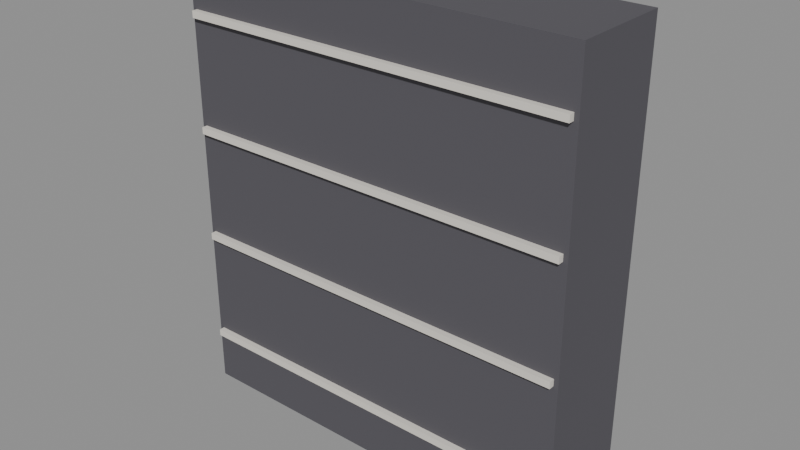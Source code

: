 # Source: shelf_goods.blend  (saved by Blender 5.2.44; exported with 4.5.12 LTS)
import bpy
from mathutils import Matrix  # noqa: F401  (used for matrix-valued properties, if any)

bpy.ops.wm.read_factory_settings(use_empty=True)
scene = bpy.context.scene
scene.name = 'Scene'

# ---- materials (node trees are filled in below, after node groups)
mat_dark = bpy.data.materials.new('dark')
mat_laminate = bpy.data.materials.new('laminate')
mat_goods_2 = bpy.data.materials.new('goods_2')
mat_goods_0 = bpy.data.materials.new('goods_0')
mat_goods_4 = bpy.data.materials.new('goods_4')
mat_goods_3 = bpy.data.materials.new('goods_3')
mat_goods_1 = bpy.data.materials.new('goods_1')

# ---- material node trees
mat_dark.use_nodes = True; mat_dark.node_tree.nodes.clear()
_N = mat_dark.node_tree.nodes; _L = mat_dark.node_tree.links
n0 = _N.new('ShaderNodeBsdfPrincipled'); n0.name = 'Principled BSDF'; n0.location = (-200, 100)
n0.inputs[0].default_value = (0.09, 0.086, 0.1, 1.0)
n0.inputs[2].default_value = 0.8
n0.inputs[10].default_value = 0.005
n1 = _N.new('ShaderNodeOutputMaterial'); n1.name = 'Material Output'; n1.location = (200, 100)
_L.new(n0.outputs[0], n1.inputs[0])
n1.is_active_output = True
mat_laminate.use_nodes = True; mat_laminate.node_tree.nodes.clear()
_N = mat_laminate.node_tree.nodes; _L = mat_laminate.node_tree.links
n0 = _N.new('ShaderNodeBsdfPrincipled'); n0.name = 'Principled BSDF'; n0.location = (-200, 100)
n0.inputs[0].default_value = (0.79, 0.75, 0.68, 1.0)
n0.inputs[10].default_value = 0.005
n1 = _N.new('ShaderNodeOutputMaterial'); n1.name = 'Material Output'; n1.location = (200, 100)
_L.new(n0.outputs[0], n1.inputs[0])
n1.is_active_output = True
mat_goods_2.use_nodes = True; mat_goods_2.node_tree.nodes.clear()
_N = mat_goods_2.node_tree.nodes; _L = mat_goods_2.node_tree.links
n0 = _N.new('ShaderNodeBsdfPrincipled'); n0.name = 'Principled BSDF'; n0.location = (-200, 100)
n0.inputs[0].default_value = (0.1885, 0.4384, 0.3424, 1.0)
n0.inputs[2].default_value = 0.8
n0.inputs[10].default_value = 0.005
n1 = _N.new('ShaderNodeOutputMaterial'); n1.name = 'Material Output'; n1.location = (200, 100)
_L.new(n0.outputs[0], n1.inputs[0])
n1.is_active_output = True
mat_goods_0.use_nodes = True; mat_goods_0.node_tree.nodes.clear()
_N = mat_goods_0.node_tree.nodes; _L = mat_goods_0.node_tree.links
n0 = _N.new('ShaderNodeBsdfPrincipled'); n0.name = 'Principled BSDF'; n0.location = (-200, 100)
n0.inputs[0].default_value = (0.4455, 0.4267, 0.2508, 1.0)
n0.inputs[2].default_value = 0.8
n0.inputs[10].default_value = 0.005
n1 = _N.new('ShaderNodeOutputMaterial'); n1.name = 'Material Output'; n1.location = (200, 100)
_L.new(n0.outputs[0], n1.inputs[0])
n1.is_active_output = True
mat_goods_4.use_nodes = True; mat_goods_4.node_tree.nodes.clear()
_N = mat_goods_4.node_tree.nodes; _L = mat_goods_4.node_tree.links
n0 = _N.new('ShaderNodeBsdfPrincipled'); n0.name = 'Principled BSDF'; n0.location = (-200, 100)
n0.inputs[0].default_value = (0.4545, 0.4703, 0.2473, 1.0)
n0.inputs[2].default_value = 0.8
n0.inputs[10].default_value = 0.005
n1 = _N.new('ShaderNodeOutputMaterial'); n1.name = 'Material Output'; n1.location = (200, 100)
_L.new(n0.outputs[0], n1.inputs[0])
n1.is_active_output = True
mat_goods_3.use_nodes = True; mat_goods_3.node_tree.nodes.clear()
_N = mat_goods_3.node_tree.nodes; _L = mat_goods_3.node_tree.links
n0 = _N.new('ShaderNodeBsdfPrincipled'); n0.name = 'Principled BSDF'; n0.location = (-200, 100)
n0.inputs[0].default_value = (0.2744, 0.2262, 0.3677, 1.0)
n0.inputs[2].default_value = 0.8
n0.inputs[10].default_value = 0.005
n1 = _N.new('ShaderNodeOutputMaterial'); n1.name = 'Material Output'; n1.location = (200, 100)
_L.new(n0.outputs[0], n1.inputs[0])
n1.is_active_output = True
mat_goods_1.use_nodes = True; mat_goods_1.node_tree.nodes.clear()
_N = mat_goods_1.node_tree.nodes; _L = mat_goods_1.node_tree.links
n0 = _N.new('ShaderNodeBsdfPrincipled'); n0.name = 'Principled BSDF'; n0.location = (-200, 100)
n0.inputs[0].default_value = (0.2779, 0.4676, 0.3909, 1.0)
n0.inputs[2].default_value = 0.8
n0.inputs[10].default_value = 0.005
n1 = _N.new('ShaderNodeOutputMaterial'); n1.name = 'Material Output'; n1.location = (200, 100)
_L.new(n0.outputs[0], n1.inputs[0])
n1.is_active_output = True

# ---- meshes
me_box = bpy.data.meshes.new('box')
me_box.from_pydata([(-0.9, -0.225, -1.0), (-0.9, -0.225, 1.0), (-0.9, 0.225, -1.0), (-0.9, 0.225, 1.0), (0.9, -0.225, -1.0), (0.9, -0.225, 1.0), (0.9, 0.225, -1.0), (0.9, 0.225, 1.0)], [], [(0, 1, 3, 2), (2, 3, 7, 6), (6, 7, 5, 4), (4, 5, 1, 0), (2, 6, 4, 0), (7, 3, 1, 5)])
me_box.materials.append(mat_dark)
me_box.update()
me_box_001 = bpy.data.meshes.new('box.001')
me_box_001.from_pydata([(-0.88, -0.21, -0.015), (-0.88, -0.21, 0.015), (-0.88, 0.21, -0.015), (-0.88, 0.21, 0.015), (0.88, -0.21, -0.015), (0.88, -0.21, 0.015), (0.88, 0.21, -0.015), (0.88, 0.21, 0.015), (-0.88, -0.21, 0.485), (-0.88, -0.21, 0.515), (-0.88, 0.21, 0.485), (-0.88, 0.21, 0.515), (0.88, -0.21, 0.485), (0.88, -0.21, 0.515), (0.88, 0.21, 0.485), (0.88, 0.21, 0.515), (-0.88, -0.21, 0.985), (-0.88, -0.21, 1.015), (-0.88, 0.21, 0.985), (-0.88, 0.21, 1.015), (0.88, -0.21, 0.985), (0.88, -0.21, 1.015), (0.88, 0.21, 0.985), (0.88, 0.21, 1.015), (-0.88, -0.21, 1.485), (-0.88, -0.21, 1.515), (-0.88, 0.21, 1.485), (-0.88, 0.21, 1.515), (0.88, -0.21, 1.485), (0.88, -0.21, 1.515), (0.88, 0.21, 1.485), (0.88, 0.21, 1.515)], [], [(0, 1, 3, 2), (2, 3, 7, 6), (6, 7, 5, 4), (4, 5, 1, 0), (2, 6, 4, 0), (7, 3, 1, 5), (8, 9, 11, 10), (10, 11, 15, 14), (14, 15, 13, 12), (12, 13, 9, 8), (10, 14, 12, 8), (15, 11, 9, 13), (16, 17, 19, 18), (18, 19, 23, 22), (22, 23, 21, 20), (20, 21, 17, 16), (18, 22, 20, 16), (23, 19, 17, 21), (24, 25, 27, 26), (26, 27, 31, 30), (30, 31, 29, 28), (28, 29, 25, 24), (26, 30, 28, 24), (31, 27, 25, 29)])
me_box_001.materials.append(mat_laminate)
me_box_001.update()
me_box_002 = bpy.data.meshes.new('box.002')
me_box_002.from_pydata([(-0.14, -0.14, -0.08592), (-0.14, -0.14, 0.08592), (-0.14, 0.14, -0.08592), (-0.14, 0.14, 0.08592), (0.14, -0.14, -0.08592), (0.14, -0.14, 0.08592), (0.14, 0.14, -0.08592), (0.14, 0.14, 0.08592), (0.66, -0.14, 0.9141), (0.66, -0.14, 1.068), (0.66, 0.14, 0.9141), (0.66, 0.14, 1.068), (0.94, -0.14, 0.9141), (0.94, -0.14, 1.068), (0.94, 0.14, 0.9141), (0.94, 0.14, 1.068)], [], [(0, 1, 3, 2), (2, 3, 7, 6), (6, 7, 5, 4), (4, 5, 1, 0), (2, 6, 4, 0), (7, 3, 1, 5), (8, 9, 11, 10), (10, 11, 15, 14), (14, 15, 13, 12), (12, 13, 9, 8), (10, 14, 12, 8), (15, 11, 9, 13)])
me_box_002.materials.append(mat_goods_2)
me_box_002.update()
me_box_003 = bpy.data.meshes.new('box.003')
me_box_003.from_pydata([(-0.14, -0.14, -0.08594), (-0.14, -0.14, 0.08594), (-0.14, 0.14, -0.08594), (-0.14, 0.14, 0.08594), (0.14, -0.14, -0.08594), (0.14, -0.14, 0.08594), (0.14, 0.14, -0.08594), (0.14, 0.14, 0.08594), (-0.94, -0.14, 0.4141), (-0.94, -0.14, 0.5627), (-0.94, 0.14, 0.4141), (-0.94, 0.14, 0.5627), (-0.66, -0.14, 0.4141), (-0.66, -0.14, 0.5627), (-0.66, 0.14, 0.4141), (-0.66, 0.14, 0.5627), (-0.94, -0.14, 1.414), (-0.94, -0.14, 1.563), (-0.94, 0.14, 1.414), (-0.94, 0.14, 1.563), (-0.66, -0.14, 1.414), (-0.66, -0.14, 1.563), (-0.66, 0.14, 1.414), (-0.66, 0.14, 1.563)], [], [(0, 1, 3, 2), (2, 3, 7, 6), (6, 7, 5, 4), (4, 5, 1, 0), (2, 6, 4, 0), (7, 3, 1, 5), (8, 9, 11, 10), (10, 11, 15, 14), (14, 15, 13, 12), (12, 13, 9, 8), (10, 14, 12, 8), (15, 11, 9, 13), (16, 17, 19, 18), (18, 19, 23, 22), (22, 23, 21, 20), (20, 21, 17, 16), (18, 22, 20, 16), (23, 19, 17, 21)])
me_box_003.materials.append(mat_goods_0)
me_box_003.update()
me_box_005 = bpy.data.meshes.new('box.005')
me_box_005.from_pydata([(-0.14, -0.14, -0.07256), (-0.14, -0.14, 0.07256), (-0.14, 0.14, -0.07256), (-0.14, 0.14, 0.07256), (0.14, -0.14, -0.07256), (0.14, -0.14, 0.07256), (0.14, 0.14, -0.07256), (0.14, 0.14, 0.07256), (1.06, -0.14, 0.4274), (1.06, -0.14, 0.5843), (1.06, 0.14, 0.4274), (1.06, 0.14, 0.5843), (1.34, -0.14, 0.4274), (1.34, -0.14, 0.5843), (1.34, 0.14, 0.4274), (1.34, 0.14, 0.5843)], [], [(0, 1, 3, 2), (2, 3, 7, 6), (6, 7, 5, 4), (4, 5, 1, 0), (2, 6, 4, 0), (7, 3, 1, 5), (8, 9, 11, 10), (10, 11, 15, 14), (14, 15, 13, 12), (12, 13, 9, 8), (10, 14, 12, 8), (15, 11, 9, 13)])
me_box_005.materials.append(mat_goods_4)
me_box_005.update()
me_box_007 = bpy.data.meshes.new('box.007')
me_box_007.from_pydata([(-0.14, -0.14, -0.0874), (-0.14, -0.14, 0.0874), (-0.14, 0.14, -0.0874), (-0.14, 0.14, 0.0874), (0.14, -0.14, -0.0874), (0.14, -0.14, 0.0874), (0.14, 0.14, -0.0874), (0.14, 0.14, 0.0874)], [], [(0, 1, 3, 2), (2, 3, 7, 6), (6, 7, 5, 4), (4, 5, 1, 0), (2, 6, 4, 0), (7, 3, 1, 5)])
me_box_007.materials.append(mat_goods_3)
me_box_007.update()
me_box_012 = bpy.data.meshes.new('box.012')
me_box_012.from_pydata([(-0.14, -0.14, -0.1084), (-0.14, -0.14, 0.1084), (-0.14, 0.14, -0.1084), (-0.14, 0.14, 0.1084), (0.14, -0.14, -0.1084), (0.14, -0.14, 0.1084), (0.14, 0.14, -0.1084), (0.14, 0.14, 0.1084), (0.66, -0.14, -0.1084), (0.66, -0.14, 0.04275), (0.66, 0.14, -0.1084), (0.66, 0.14, 0.04275), (0.94, -0.14, -0.1084), (0.94, -0.14, 0.04275), (0.94, 0.14, -0.1084), (0.94, 0.14, 0.04275)], [], [(0, 1, 3, 2), (2, 3, 7, 6), (6, 7, 5, 4), (4, 5, 1, 0), (2, 6, 4, 0), (7, 3, 1, 5), (8, 9, 11, 10), (10, 11, 15, 14), (14, 15, 13, 12), (12, 13, 9, 8), (10, 14, 12, 8), (15, 11, 9, 13)])
me_box_012.materials.append(mat_goods_1)
me_box_012.update()

# ---- objects
ob_shelf_goods = bpy.data.objects.new('shelf_goods', None)
ob_box = bpy.data.objects.new('box', me_box)
ob_laminate = bpy.data.objects.new('laminate', me_box_001)
ob_goods_2 = bpy.data.objects.new('goods_2', me_box_002)
ob_goods_0 = bpy.data.objects.new('goods_0', me_box_003)
ob_goods_4 = bpy.data.objects.new('goods_4', me_box_005)
ob_box_007 = bpy.data.objects.new('box.007', me_box_007)
ob_goods_1 = bpy.data.objects.new('goods_1', me_box_012)

# ---- transforms, parenting, visibility, modifiers, constraints
ob_shelf_goods.location = (0.0, 0.0, 0.0)
ob_shelf_goods.empty_display_size = 0.1
ob_box.parent = ob_shelf_goods
ob_box.location = (0.0, 0.7, 1.0)
ob_laminate.parent = ob_shelf_goods
ob_laminate.location = (0.0, 0.66, 0.25)
ob_goods_2.parent = ob_shelf_goods
ob_goods_2.location = (-0.6, 0.64, 0.3559)
ob_goods_0.parent = ob_shelf_goods
ob_goods_0.location = (0.6, 0.64, 0.3559)
ob_goods_4.parent = ob_shelf_goods
ob_goods_4.location = (-0.6, 0.64, 0.8426)
ob_box_007.parent = ob_shelf_goods
ob_box_007.location = (0.6, 0.64, 0.8574)
ob_goods_1.parent = ob_shelf_goods
ob_goods_1.location = (-0.6, 0.64, 1.878)

# ---- collection membership
scene.collection.objects.link(ob_shelf_goods)
scene.collection.objects.link(ob_box)
scene.collection.objects.link(ob_laminate)
scene.collection.objects.link(ob_goods_2)
scene.collection.objects.link(ob_goods_0)
scene.collection.objects.link(ob_goods_4)
scene.collection.objects.link(ob_box_007)
scene.collection.objects.link(ob_goods_1)

# ---- scene / render settings (as saved in the file)
scene.frame_start = 1; scene.frame_end = 250; scene.frame_set(1)
scene.render.engine = 'BLENDER_EEVEE_NEXT'
scene.render.bake_bias = 0.0
scene.render.bake_samples = 0
scene.render.compositor_device = 'GPU'
scene.eevee.use_volume_custom_range = False
scene.eevee.fast_gi_thickness_near = 0.1
scene.eevee.fast_gi_thickness_far = 0.0
scene.eevee.ray_tracing_options.screen_trace_thickness = 0.1
bpy.context.view_layer.update()

# ---- added for rendering (the .blend has no active camera and no usable light): camera, sun + grey world if the file has none
cam_auto = bpy.data.cameras.new('AutoCamera')
cam_auto.lens = 50.0
cam_auto.sensor_width = 36.0
cam_auto.clip_end = 1000.0
ob_auto_camera = bpy.data.objects.new('AutoCamera', cam_auto)
scene.collection.objects.link(ob_auto_camera)
ob_auto_camera.location = (2.52802, -2.34612, 3.02241)
ob_auto_camera.rotation_euler = (1.09748, -7.21219e-08, 0.694738)
scene.camera = ob_auto_camera
light_auto_sun = bpy.data.lights.new('AutoSun', 'SUN')
light_auto_sun.energy = 3.0
light_auto_sun.angle = 0.0523599
ob_auto_sun = bpy.data.objects.new('AutoSun', light_auto_sun)
scene.collection.objects.link(ob_auto_sun)
ob_auto_sun.rotation_euler = (0.872665, 0.174533, 0.523599)
if scene.world is None:
    world_auto = bpy.data.worlds.new('AutoWorld')
    world_auto.color = (0.3, 0.3, 0.3)
    scene.world = world_auto
bpy.context.view_layer.update()
